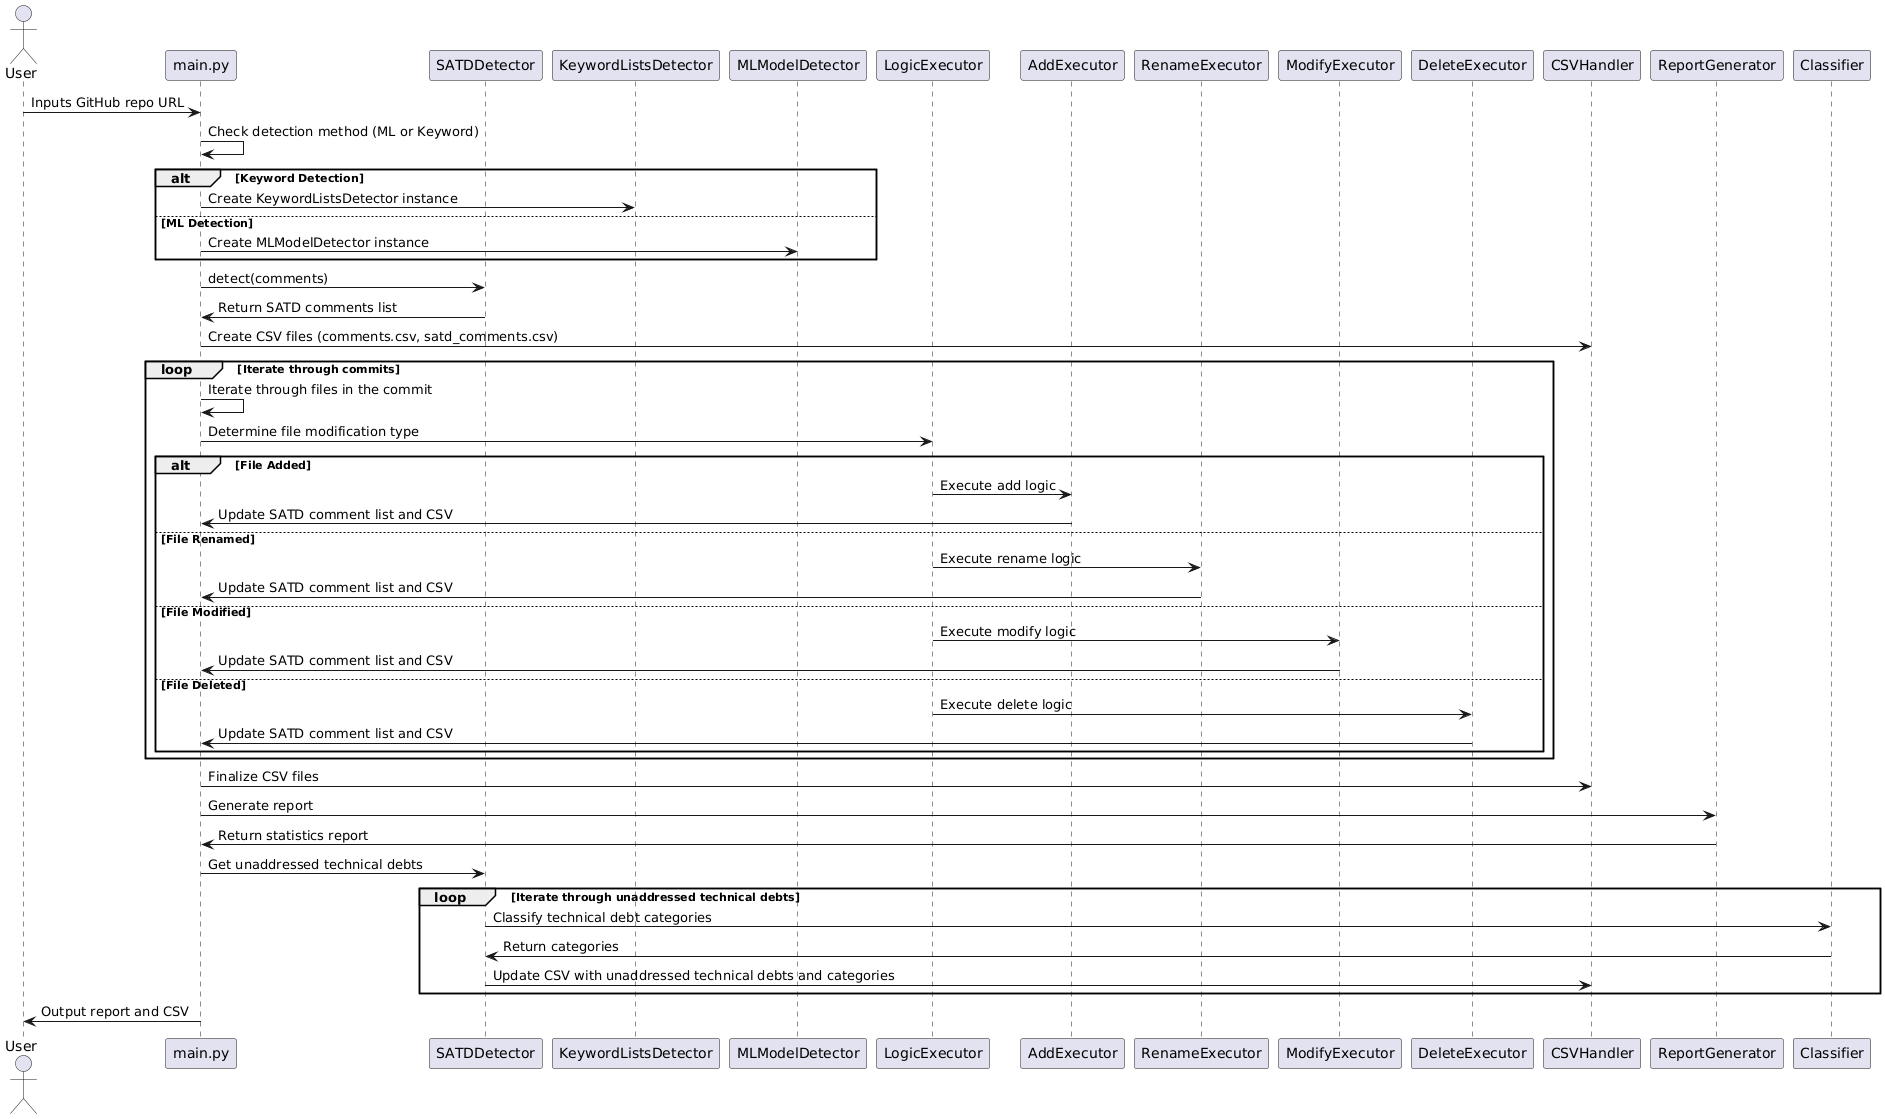

The diagram above was rendered by PlantUML. Its source (embedded in the PNG):
@startuml
actor User

participant "main.py" as Main
participant "SATDDetector" as Detector
participant "KeywordListsDetector" as KeywordDetector
participant "MLModelDetector" as MLDetector
participant "LogicExecutor" as Executor
participant "AddExecutor" as AddExec
participant "RenameExecutor" as RenameExec
participant "ModifyExecutor" as ModifyExec
participant "DeleteExecutor" as DeleteExec
participant "CSVHandler" as CSVHandler
participant "ReportGenerator" as Report
participant "Classifier" as Classifier

User -> Main: Inputs GitHub repo URL
Main -> Main: Check detection method (ML or Keyword)
alt Keyword Detection
    Main -> KeywordDetector: Create KeywordListsDetector instance
else ML Detection
    Main -> MLDetector: Create MLModelDetector instance
end
Main -> Detector: detect(comments)
Detector -> Main: Return SATD comments list

Main -> CSVHandler: Create CSV files (comments.csv, satd_comments.csv)

loop Iterate through commits
    Main -> Main: Iterate through files in the commit
    Main -> Executor: Determine file modification type

    alt File Added
        Executor -> AddExec: Execute add logic
        AddExec -> Main: Update SATD comment list and CSV
    else File Renamed
        Executor -> RenameExec: Execute rename logic
        RenameExec -> Main: Update SATD comment list and CSV
    else File Modified
        Executor -> ModifyExec: Execute modify logic
        ModifyExec -> Main: Update SATD comment list and CSV
    else File Deleted
        Executor -> DeleteExec: Execute delete logic
        DeleteExec -> Main: Update SATD comment list and CSV
    end
end

Main -> CSVHandler: Finalize CSV files

Main -> Report: Generate report
Report -> Main: Return statistics report

Main -> Detector: Get unaddressed technical debts

loop Iterate through unaddressed technical debts
    Detector -> Classifier: Classify technical debt categories
    Classifier -> Detector: Return categories
    Detector -> CSVHandler: Update CSV with unaddressed technical debts and categories
end

Main -> User: Output report and CSV
@enduml